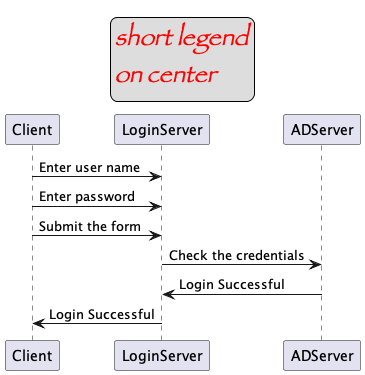

The diagram above was rendered by PlantUML. Its source (embedded in the PNG):
@startuml

<style>

 legend{
  FontColor #red
  FontName Papyrus
  FontSize 24
  FontStyle italic
 }
 
</style>

legend top center
	short legend
	on center
end legend

Client -> LoginServer: Enter user name
Client -> LoginServer: Enter password
Client -> LoginServer: Submit the form 
LoginServer -> ADServer: Check the credentials
ADServer -> LoginServer: Login Successful
LoginServer -> Client: Login Successful

@enduml